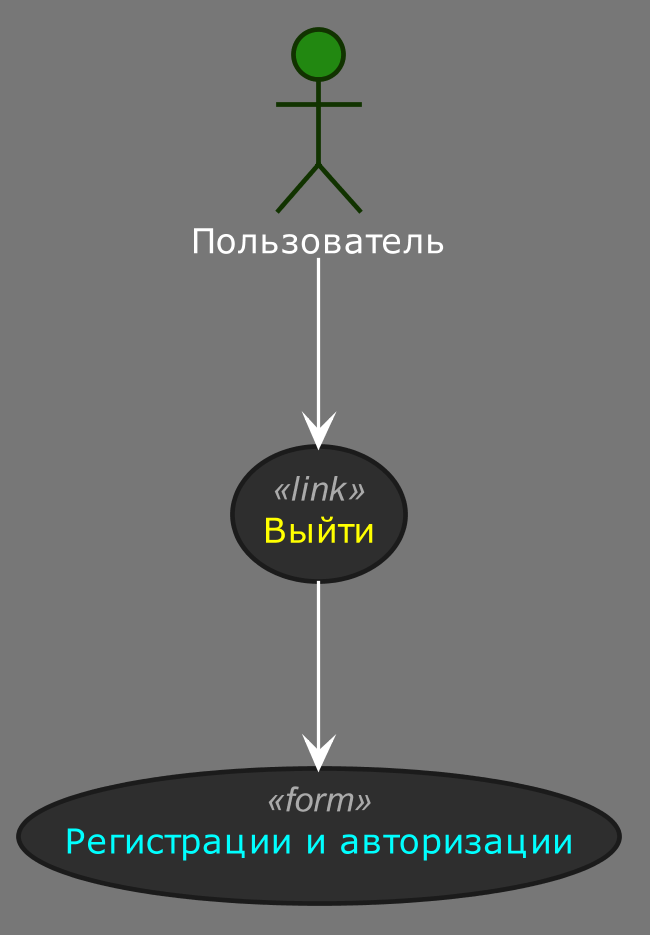

The diagram above was rendered by PlantUML. Its source (embedded in the PNG):
@startuml
!define DARKGREEN
!includeurl https://raw.githubusercontent.com/Drakemor/RedDress-PlantUML/master/style.puml

skinparam {
    Shadowing false
    Dpi 300

    ' classFontSize 40
    ' classAttributeFontSize 35
    ' PackageFontSize 50
    ' classAttributeFontStyle "Regular"
    ' classAttributeFontName  "Gill Sans"
    ' ClassAttributeFontColor red
}

skinparam usecase{
    FontColor<< link >> yellow
     FontColor<< form >> Aqua
}

actor "Пользователь" as UC10

usecase "Выйти" as exit << link >> 
usecase "Регистрации и авторизации" as form << form >> 


UC10 --> exit
exit --> form





@enduml